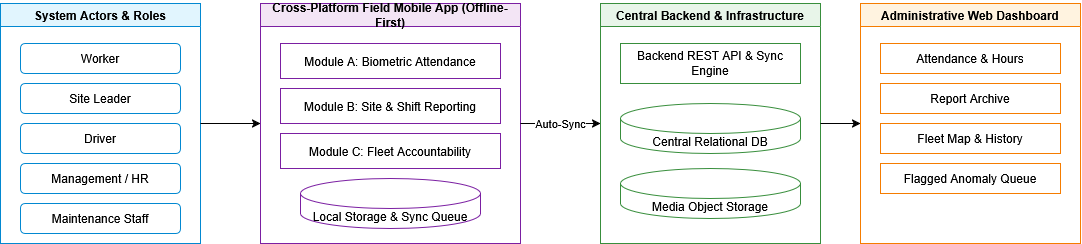

The diagram above was exported from draw.io. Its source (the exported page's mxGraphModel, read from the mxfile embedded in the PNG):
<mxGraphModel dx="845" dy="461" grid="1" gridSize="10" guides="1" tooltips="1" connect="1" arrows="1" fold="1" page="1" pageScale="1" pageWidth="1169" pageHeight="827" background="none" math="0" shadow="0">
  <root>
    <mxCell id="0" />
    <mxCell id="1" parent="0" />
    <mxCell id="Actors" parent="1" style="swimlane;whiteSpace=wrap;html=1;fillColor=#e1f5fe;strokeColor=#0288d1;fontStyle=1;" value="System Actors &amp; Roles" vertex="1">
      <mxGeometry height="240" width="200" x="40" y="40" as="geometry" />
    </mxCell>
    <mxCell id="W" parent="Actors" style="rounded=1;whiteSpace=wrap;html=1;fillColor=#ffffff;strokeColor=#0288d1;" value="Worker" vertex="1">
      <mxGeometry height="30" width="160" x="20" y="40" as="geometry" />
    </mxCell>
    <mxCell id="SL" parent="Actors" style="rounded=1;whiteSpace=wrap;html=1;fillColor=#ffffff;strokeColor=#0288d1;" value="Site Leader" vertex="1">
      <mxGeometry height="30" width="160" x="20" y="80" as="geometry" />
    </mxCell>
    <mxCell id="D" parent="Actors" style="rounded=1;whiteSpace=wrap;html=1;fillColor=#ffffff;strokeColor=#0288d1;" value="Driver" vertex="1">
      <mxGeometry height="30" width="160" x="20" y="120" as="geometry" />
    </mxCell>
    <mxCell id="M" parent="Actors" style="rounded=1;whiteSpace=wrap;html=1;fillColor=#ffffff;strokeColor=#0288d1;" value="Management / HR" vertex="1">
      <mxGeometry height="30" width="160" x="20" y="160" as="geometry" />
    </mxCell>
    <mxCell id="MT" parent="Actors" style="rounded=1;whiteSpace=wrap;html=1;fillColor=#ffffff;strokeColor=#0288d1;" value="Maintenance Staff" vertex="1">
      <mxGeometry height="30" width="160" x="20" y="200" as="geometry" />
    </mxCell>
    <mxCell id="Mobile" parent="1" style="swimlane;whiteSpace=wrap;html=1;fillColor=#f3e5f5;strokeColor=#7b1fa2;fontStyle=1;" value="Cross-Platform Field Mobile App (Offline-First)" vertex="1">
      <mxGeometry height="240" width="260" x="300" y="40" as="geometry" />
    </mxCell>
    <mxCell id="A1" parent="Mobile" style="rounded=0;whiteSpace=wrap;html=1;fillColor=#ffffff;strokeColor=#7b1fa2;" value="Module A: Biometric Attendance" vertex="1">
      <mxGeometry height="35" width="220" x="20" y="40" as="geometry" />
    </mxCell>
    <mxCell id="A2" parent="Mobile" style="rounded=0;whiteSpace=wrap;html=1;fillColor=#ffffff;strokeColor=#7b1fa2;" value="Module B: Site &amp; Shift Reporting" vertex="1">
      <mxGeometry height="35" width="220" x="20" y="85" as="geometry" />
    </mxCell>
    <mxCell id="A3" parent="Mobile" style="rounded=0;whiteSpace=wrap;html=1;fillColor=#ffffff;strokeColor=#7b1fa2;" value="Module C: Fleet Accountability" vertex="1">
      <mxGeometry height="35" width="220" x="20" y="130" as="geometry" />
    </mxCell>
    <mxCell id="DB_Local" parent="Mobile" style="shape=cylinder3;whiteSpace=wrap;html=1;boundedLbl=1;backgroundOutline=1;size=15;fillColor=#ffffff;strokeColor=#7b1fa2;" value="Local Storage &amp; Sync Queue" vertex="1">
      <mxGeometry height="50" width="180" x="40" y="175" as="geometry" />
    </mxCell>
    <mxCell id="Backend" parent="1" style="swimlane;whiteSpace=wrap;html=1;fillColor=#e8f5e9;strokeColor=#388e3c;fontStyle=1;" value="Central Backend &amp; Infrastructure" vertex="1">
      <mxGeometry height="240" width="220" x="640" y="40" as="geometry" />
    </mxCell>
    <mxCell id="API" parent="Backend" style="rounded=0;whiteSpace=wrap;html=1;fillColor=#ffffff;strokeColor=#388e3c;" value="Backend REST API &amp; Sync Engine" vertex="1">
      <mxGeometry height="40" width="180" x="20" y="40" as="geometry" />
    </mxCell>
    <mxCell id="DB_Central" parent="Backend" style="shape=cylinder3;whiteSpace=wrap;html=1;boundedLbl=1;backgroundOutline=1;size=15;fillColor=#ffffff;strokeColor=#388e3c;" value="Central Relational DB" vertex="1">
      <mxGeometry height="50" width="180" x="20" y="100" as="geometry" />
    </mxCell>
    <mxCell id="ObjStore" parent="Backend" style="shape=cylinder3;whiteSpace=wrap;html=1;boundedLbl=1;backgroundOutline=1;size=15;fillColor=#ffffff;strokeColor=#388e3c;" value="Media Object Storage" vertex="1">
      <mxGeometry height="50" width="180" x="20" y="165" as="geometry" />
    </mxCell>
    <mxCell id="Dashboard" parent="1" style="swimlane;whiteSpace=wrap;html=1;fillColor=#fff3e0;strokeColor=#f57c00;fontStyle=1;" value="Administrative Web Dashboard" vertex="1">
      <mxGeometry height="240" width="220" x="900" y="40" as="geometry" />
    </mxCell>
    <mxCell id="DashAtt" parent="Dashboard" style="rounded=0;whiteSpace=wrap;html=1;fillColor=#ffffff;strokeColor=#f57c00;" value="Attendance &amp; Hours" vertex="1">
      <mxGeometry height="30" width="180" x="20" y="40" as="geometry" />
    </mxCell>
    <mxCell id="DashRep" parent="Dashboard" style="rounded=0;whiteSpace=wrap;html=1;fillColor=#ffffff;strokeColor=#f57c00;" value="Report Archive" vertex="1">
      <mxGeometry height="30" width="180" x="20" y="80" as="geometry" />
    </mxCell>
    <mxCell id="DashFleet" parent="Dashboard" style="rounded=0;whiteSpace=wrap;html=1;fillColor=#ffffff;strokeColor=#f57c00;" value="Fleet Map &amp; History" vertex="1">
      <mxGeometry height="30" width="180" x="20" y="120" as="geometry" />
    </mxCell>
    <mxCell id="DashFlags" parent="Dashboard" style="rounded=0;whiteSpace=wrap;html=1;fillColor=#ffffff;strokeColor=#f57c00;" value="Flagged Anomaly Queue" vertex="1">
      <mxGeometry height="30" width="180" x="20" y="160" as="geometry" />
    </mxCell>
    <mxCell id="edge1" edge="1" parent="1" source="Actors" style="edgeStyle=orthogonalEdgeStyle;rounded=0;orthogonalLoop=1;jettySize=auto;html=1;" target="Mobile">
      <mxGeometry relative="1" as="geometry" />
    </mxCell>
    <mxCell id="edge2" edge="1" parent="1" source="Mobile" style="edgeStyle=orthogonalEdgeStyle;rounded=0;orthogonalLoop=1;jettySize=auto;html=1;" target="Backend" value="Auto-Sync">
      <mxGeometry relative="1" as="geometry" />
    </mxCell>
    <mxCell id="edge3" edge="1" parent="1" source="Backend" style="edgeStyle=orthogonalEdgeStyle;rounded=0;orthogonalLoop=1;jettySize=auto;html=1;" target="Dashboard">
      <mxGeometry relative="1" as="geometry" />
    </mxCell>
  </root>
</mxGraphModel>